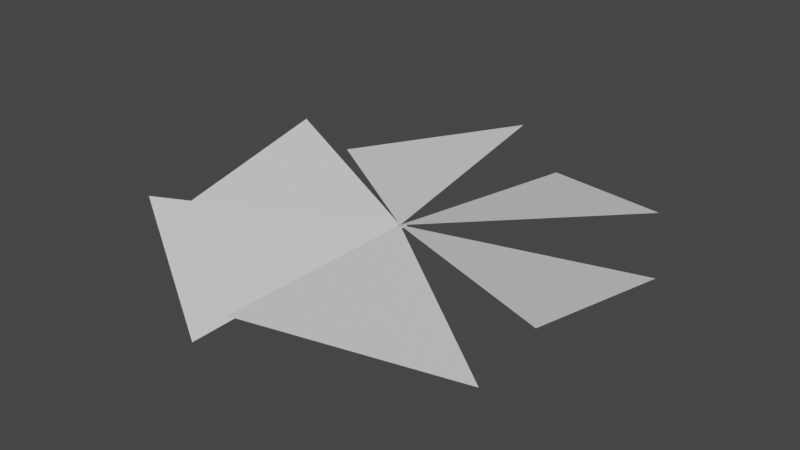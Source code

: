 # Source: mirrors.blend  (saved by Blender 2.90.8; exported with 4.5.12 LTS)
import bpy
from mathutils import Matrix  # noqa: F401  (used for matrix-valued properties, if any)

bpy.ops.wm.read_factory_settings(use_empty=True)
scene = bpy.context.scene
scene.name = 'Scene'

# ---- collections
col_collection = bpy.data.collections.new('Collection'); scene.collection.children.link(col_collection)

# ---- world
world_world = bpy.data.worlds.new('World'); scene.world = world_world
world_world.use_nodes = True; world_world.node_tree.nodes.clear()
_N = world_world.node_tree.nodes; _L = world_world.node_tree.links
n0 = _N.new('ShaderNodeOutputWorld'); n0.name = 'World Output'; n0.location = (300, 300)
n1 = _N.new('ShaderNodeBackground'); n1.name = 'Background'; n1.location = (10, 300)
n1.inputs[0].default_value = (0.05088, 0.05088, 0.05088, 1.0)
_L.new(n1.outputs[0], n0.inputs[0])
n0.is_active_output = True
world_world.color = (0.05088, 0.05088, 0.05088)
world_world.use_sun_shadow = False
world_world.sun_shadow_jitter_overblur = 0.0

# ---- meshes
me_circle_001 = bpy.data.meshes.new('Circle.001')
me_circle_001.from_pydata([(0.0, 0.0, 0.0), (0.0, 1.0, 0.0), (-0.866, 0.5, 0.0), (-0.866, -0.5, 0.0), (8.742e-08, -1.0, 0.0), (0.866, -0.5, 0.0), (0.866, 0.5, 0.0), (4.36e-08, -1.776e-15, 1.906e-15), (1.31e-07, 1.0, 5.727e-15), (0.866, 0.5, 7.571e-08), (0.866, -0.5, 7.571e-08), (-1.312e-07, -1.0, -9.558e-15), (-0.866, -0.5, -7.571e-08), (-0.866, 0.5, -7.571e-08), (0.8302, -1.497, 1.906e-15), (0.8302, -0.497, 5.727e-15), (1.696, -0.997, 7.571e-08), (1.696, -1.997, 7.571e-08), (0.8302, -2.497, -9.558e-15), (-0.03587, -1.997, -7.571e-08), (-0.03587, -0.997, -7.571e-08), (-0.8165, -1.456, 1.906e-15), (-0.8165, -0.4562, 5.727e-15), (0.04948, -0.9562, 7.571e-08), (0.04948, -1.956, 7.571e-08), (-0.8165, -2.456, -9.558e-15), (-1.683, -1.956, -7.571e-08), (-1.683, -0.9562, -7.571e-08)], [], [(0, 1, 2), (0, 2, 3), (0, 3, 4), (0, 4, 5), (0, 5, 6), (0, 6, 1), (7, 8, 9), (7, 9, 10), (7, 10, 11), (7, 11, 12), (7, 12, 13), (7, 13, 8), (14, 15, 16), (14, 16, 17), (14, 17, 18), (14, 18, 19), (14, 19, 20), (14, 20, 15), (21, 22, 23), (21, 23, 24), (21, 24, 25), (21, 25, 26), (21, 26, 27), (21, 27, 22)])
_uv = me_circle_001.uv_layers.new(name='UVMap')
_uv.uv.foreach_set('vector', [0.5, 0.5, 0.5, 1.0, 0.06699, 0.75, 0.5, 0.5, 0.06699, 0.75, 0.06699, 0.25, 0.5, 0.5, 0.06699, 0.25, 0.5, 0.0, 0.5, 0.5, 0.5, 0.0, 0.933, 0.25, 0.5, 0.5, 0.933, 0.25, 0.933, 0.75, 0.5, 0.5, 0.933, 0.75, 0.5, 1.0, 0.5, 0.5, 0.5, 1.0, 0.06699, 0.75, 0.5, 0.5, 0.06699, 0.75, 0.06699, 0.25, 0.5, 0.5, 0.06699, 0.25, 0.5, 0.0, 0.5, 0.5, 0.5, 0.0, 0.933, 0.25, 0.5, 0.5, 0.933, 0.25, 0.933, 0.75, 0.5, 0.5, 0.933, 0.75, 0.5, 1.0, 0.5, 0.5, 0.5, 1.0, 0.06699, 0.75, 0.5, 0.5, 0.06699, 0.75, 0.06699, 0.25, 0.5, 0.5, 0.06699, 0.25, 0.5, 0.0, 0.5, 0.5, 0.5, 0.0, 0.933, 0.25, 0.5, 0.5, 0.933, 0.25, 0.933, 0.75, 0.5, 0.5, 0.933, 0.75, 0.5, 1.0, 0.5, 0.5, 0.5, 1.0, 0.06699, 0.75, 0.5, 0.5, 0.06699, 0.75, 0.06699, 0.25, 0.5, 0.5, 0.06699, 0.25, 0.5, 0.0, 0.5, 0.5, 0.5, 0.0, 0.933, 0.25, 0.5, 0.5, 0.933, 0.25, 0.933, 0.75, 0.5, 0.5, 0.933, 0.75, 0.5, 1.0])
me_circle_001.use_remesh_fix_poles = True
me_circle_001.use_remesh_preserve_attributes = False
me_circle_001.use_mirror_vertex_groups = False
me_circle_001.update()
me_circle_002 = bpy.data.meshes.new('Circle.002')
me_circle_002.from_pydata([], [], [])
_uv = me_circle_002.uv_layers.new(name='UVMap')
_uv.uv.foreach_set('vector', [])
me_circle_002.use_remesh_fix_poles = True
me_circle_002.use_remesh_preserve_attributes = False
me_circle_002.use_mirror_vertex_groups = False
me_circle_002.update()
me_circle_004 = bpy.data.meshes.new('Circle.004')
me_circle_004.from_pydata([(0.0, -5.96e-09, 0.0), (-0.866, 0.3939, 0.08682), (-0.866, -0.3939, -0.08682)], [], [(0, 1, 2)])
_uv = me_circle_004.uv_layers.new(name='UVMap')
_uv.uv.foreach_set('vector', [0.5, 0.5, 0.06699, 0.75, 0.06699, 0.25])
me_circle_004.use_remesh_fix_poles = True
me_circle_004.use_remesh_preserve_attributes = False
me_circle_004.use_mirror_vertex_groups = False
me_circle_004.update()

# ---- objects
ob_hex = bpy.data.objects.new('Hex', me_circle_001)
ob_tri = bpy.data.objects.new('tri', me_circle_002)
ob_hex_fan = bpy.data.objects.new('Hex_fan', me_circle_004)
ob_empty = bpy.data.objects.new('Empty', None)

# ---- transforms, parenting, visibility, modifiers, constraints
ob_hex.location = (0.0, 0.0, 0.0)
ob_hex.rotation_euler = (0.0, -0.0, 1.571)
ob_hex.scale = (1.0, 1.0, 1.0)
ob_hex.lineart.crease_threshold = 0.0
ob_tri.location = (0.0, 0.0, 0.0)
ob_tri.scale = (100.0, 100.0, 100.0)
ob_tri.lineart.crease_threshold = 0.0
ob_hex_fan.location = (0.0, 0.0, 0.0)
ob_hex_fan.scale = (100.0, 100.0, 100.0)
ob_hex_fan.lineart.crease_threshold = 0.0
_m = ob_hex_fan.modifiers.new('Array', 'ARRAY')
_m.count = 6
_m.constant_offset_displace = (0.0, 0.0, 0.0)
_m.use_relative_offset = False
_m.relative_offset_displace = (0.0, 0.0, 0.0)
_m.use_object_offset = True
_m.offset_object = ob_empty
ob_empty.location = (0.0, 0.0, 0.0)
ob_empty.rotation_euler = (0.0, -0.0, 1.047)
ob_empty.scale = (100.0, 100.0, 100.0)
ob_empty.lineart.crease_threshold = 0.0

# ---- collection membership
col_collection.objects.link(ob_hex)
col_collection.objects.link(ob_tri)
col_collection.objects.link(ob_hex_fan)
col_collection.objects.link(ob_empty)

# ---- scene / render settings (as saved in the file)
scene.frame_start = 1; scene.frame_end = 100; scene.frame_set(1)
scene.render.engine = 'BLENDER_EEVEE_NEXT'
scene.render.image_settings.file_format = 'FFMPEG'
scene.render.image_settings.color_mode = 'RGB'
scene.render.fps = 30
scene.cycles.use_denoising = False
scene.cycles.samples = 128
scene.cycles.sampling_pattern = 'TABULATED_SOBOL'
scene.cycles.use_adaptive_sampling = False
scene.cycles.use_light_tree = False
scene.view_settings.view_transform = 'Filmic'
bpy.context.view_layer.update()

# ---- added for rendering (the .blend has no active camera and no usable light): camera, sun
cam_auto = bpy.data.cameras.new('AutoCamera')
cam_auto.lens = 50.0
cam_auto.sensor_width = 36.0
cam_auto.clip_end = 4176.92
ob_auto_camera = bpy.data.objects.new('AutoCamera', cam_auto)
scene.collection.objects.link(ob_auto_camera)
ob_auto_camera.location = (238.002, -285.603, 190.402)
ob_auto_camera.rotation_euler = (1.09748, -7.21219e-08, 0.694738)
scene.camera = ob_auto_camera
light_auto_sun = bpy.data.lights.new('AutoSun', 'SUN')
light_auto_sun.energy = 3.0
light_auto_sun.angle = 0.0523599
ob_auto_sun = bpy.data.objects.new('AutoSun', light_auto_sun)
scene.collection.objects.link(ob_auto_sun)
ob_auto_sun.rotation_euler = (0.872665, 0.174533, 0.523599)
bpy.context.view_layer.update()
